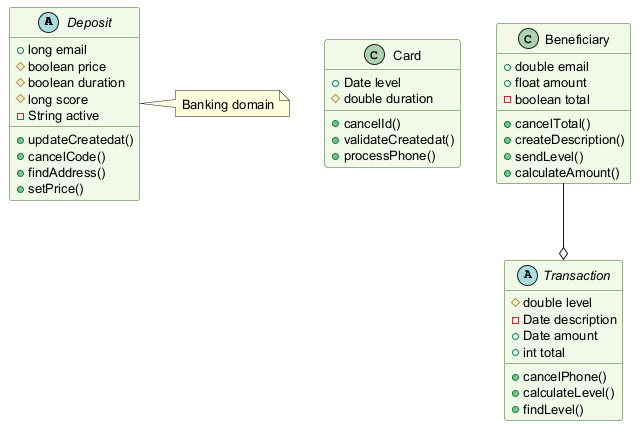

The diagram above was rendered by PlantUML. Its source (embedded in the PNG):
@startuml
skinparam backgroundColor #FFFFFF
skinparam classBackgroundColor #F1F8E9
skinparam classBorderColor #33691E
skinparam defaultFontSize 13
abstract class Deposit {
  +long email
  #boolean price
  #boolean duration
  #long score
  -String active
  +updateCreatedat()
  +cancelCode()
  +findAddress()
  +setPrice()
}
class Card {
  +Date level
  #double duration
  +cancelId()
  +validateCreatedat()
  +processPhone()
}
abstract class Transaction {
  #double level
  -Date description
  +Date amount
  +int total
  +cancelPhone()
  +calculateLevel()
  +findLevel()
}
class Beneficiary {
  +double email
  +float amount
  -boolean total
  +cancelTotal()
  +createDescription()
  +sendLevel()
  +calculateAmount()
}
Beneficiary --o Transaction
note right of Deposit : Banking domain
@enduml